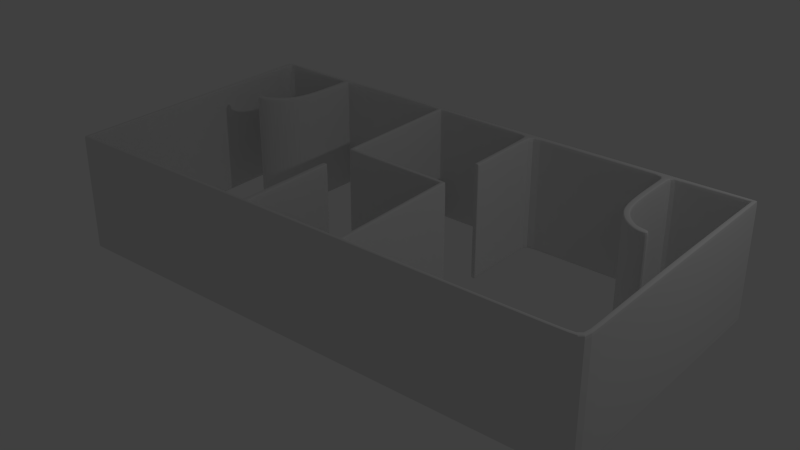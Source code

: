 # Source: levels.blend  (saved by Blender 2.71.0; exported with 4.5.12 LTS)
import bpy
from mathutils import Matrix  # noqa: F401  (used for matrix-valued properties, if any)

bpy.ops.wm.read_factory_settings(use_empty=True)
scene = bpy.context.scene
scene.name = 'World'

# ---- collections
col_collection_1_004 = bpy.data.collections.new('Collection 1.004'); scene.collection.children.link(col_collection_1_004)

# ---- materials (node trees are filled in below, after node groups)
mat_material = bpy.data.materials.new('Material')
mat_material.alpha_threshold = 0.0
mat_material.use_transparent_shadow = False
mat_material.roughness = 0.5
mat_material.line_color = (0.0, 0.0, 0.0, 1.0)

# ---- material node trees

# ---- world
world_world = bpy.data.worlds.new('World'); scene.world = world_world
world_world.color = (0.05088, 0.05088, 0.05088)
world_world.use_sun_shadow = False
world_world.sun_shadow_jitter_overblur = 0.0
world_world.cycles.sampling_method = 'MANUAL'
world_world.cycles.sample_map_resolution = 256

# ---- lights
light_lamp_001 = bpy.data.lights.new('Lamp.001', 'POINT')
light_lamp_001.transmission_factor = 0.0
light_lamp_001.cutoff_distance = 30.0
light_lamp_001.energy = 100.0
light_lamp_001.shadow_buffer_clip_start = 1.001
light_lamp_001.shadow_soft_size = 0.1
light_lamp_001.shadow_maximum_resolution = 0.006
light_lamp_001.use_absolute_resolution = True
light_lamp_001.cycles.use_multiple_importance_sampling = False

# ---- meshes
me_cube_004 = bpy.data.meshes.new('Cube.004')
me_cube_004.from_pydata([(0.5557, 0.8875, -1.0), (0.5557, -3.774, -1.0), (-3.239, -3.774, -1.0), (-3.294, 0.8875, -1.0), (0.5557, 0.8875, 1.0), (0.5557, -3.774, 1.0), (-3.239, -3.774, 1.0), (-3.294, 0.8875, 1.0), (0.5557, -1.443, -1.0), (-3.282, -1.504, -1.0), (0.5557, -1.443, 1.0), (-3.282, -1.504, 1.0), (-5.134, 0.8875, -1.0), (-5.134, 0.8875, 1.0), (-5.134, -1.443, -1.0), (-5.134, -1.443, 1.0), (-0.752, 0.8875, -1.0), (-0.7519, -3.774, -1.0), (-0.752, 0.8875, 1.0), (-0.7519, -3.774, 1.0), (0.485, 0.8168, -1.0), (0.485, -3.703, -1.0), (-3.169, -3.702, -1.0), (-3.294, 0.7875, -1.0), (0.485, 0.8168, 1.0), (0.485, -3.703, 1.0), (-3.169, -3.702, 1.0), (-3.294, 0.7875, 1.0), (0.4557, -1.443, -1.0), (-3.209, -1.436, -1.0), (0.4557, -1.443, 1.0), (-3.209, -1.436, 1.0), (-5.063, 0.8168, -1.0), (-5.063, 0.8168, 1.0), (-5.063, -1.372, -1.0), (-5.063, -1.372, 1.0), (-0.752, 0.7875, -1.0), (-0.7519, -3.71, -1.0), (-0.752, 0.7875, 1.0), (-0.7519, -3.71, 1.0), (-3.21, 0.7875, -1.0), (-3.21, 0.8875, -1.0), (-3.21, 0.7875, 1.0), (-3.21, 0.8875, 1.0), (-3.294, -0.6321, -1.0), (-3.294, -0.6321, 1.0), (-3.21, -0.6321, -1.0), (-3.21, -0.6321, 1.0), (-0.8662, 0.7875, -1.0), (-0.8662, 0.8875, -1.0), (-0.8662, 0.7875, 1.0), (-0.8662, 0.8875, 1.0), (-0.7551, -0.3002, -1.0), (-0.7551, -0.3002, 1.0), (-0.863, -0.3378, -1.0), (-0.863, -0.3378, 1.0), (-0.6545, -0.6016, -1.0), (-0.6545, -0.6016, 1.0), (-0.7414, -0.6757, -1.0), (-0.7414, -0.6757, 1.0), (-0.4953, -0.7927, -1.0), (-0.4953, -0.7927, 1.0), (-0.5541, -0.8906, -1.0), (-0.5541, -0.8906, 1.0), (-0.3352, -0.8979, -1.0), (-0.3352, -0.8979, 1.0), (-0.3365, -1.012, -1.0), (-0.3365, -1.012, 1.0), (-0.1565, -0.8998, -1.0), (-0.1565, -0.8998, 1.0), (-0.1578, -1.014, -1.0), (-0.1578, -1.014, 1.0), (-3.24, -3.706, -1.0), (-3.24, -3.706, 1.0), (-3.17, -3.635, -1.0), (-3.17, -3.635, 1.0), (-8.741, -3.774, -1.0), (-8.741, -3.774, 1.0), (-8.741, -3.706, -1.0), (-8.741, -3.706, 1.0), (-5.134, 0.8117, -1.0), (-5.134, 0.8117, 1.0), (-5.063, 0.7456, -1.0), (-5.063, 0.7456, 1.0), (-4.987, -3.706, 1.0), (-4.987, -3.706, -1.0), (-4.986, -3.774, 1.0), (-4.986, -3.774, -1.0), (-5.092, -3.706, -1.0), (-5.091, -3.774, -1.0), (-5.092, -3.706, 1.0), (-5.091, -3.774, 1.0), (-4.987, -2.061, 1.0), (-4.987, -2.061, -1.0), (-5.092, -2.061, -1.0), (-5.092, -2.061, 1.0), (-8.665, -3.706, -1.0), (-8.664, -3.774, -1.0), (-8.665, -3.706, 1.0), (-8.664, -3.774, 1.0), (-8.742, 0.9096, -1.0), (-8.742, 0.9096, 1.0), (-8.665, 0.9096, -1.0), (-8.665, 0.9096, 1.0), (-8.665, 0.8238, 1.0), (-8.665, 0.8238, -1.0), (-8.742, 0.8238, 1.0), (-8.742, 0.8238, -1.0), (-7.302, 0.9022, 1.0), (-7.302, 0.9022, -1.0), (-7.302, 0.8198, 1.0), (-7.302, 0.8198, -1.0), (-7.184, 0.9013, -1.0), (-7.184, 0.8193, -1.0), (-7.184, 0.9013, 1.0), (-7.184, 0.8193, 1.0), (-7.313, -0.05418, 1.0), (-7.313, -0.05418, -1.0), (-7.207, -0.09586, 1.0), (-7.207, -0.09586, -1.0), (-7.426, -0.3513, 1.0), (-7.426, -0.3513, -1.0), (-7.342, -0.4289, 1.0), (-7.342, -0.4289, -1.0), (-7.592, -0.5361, 1.0), (-7.592, -0.5361, -1.0), (-7.537, -0.6363, 1.0), (-7.537, -0.6363, -1.0), (-7.756, -0.635, 1.0), (-7.756, -0.635, -1.0), (-7.759, -0.7492, 1.0), (-7.759, -0.7492, -1.0), (-7.935, -0.6301, 1.0), (-7.935, -0.6301, -1.0), (-7.938, -0.7443, 1.0), (-7.938, -0.7443, -1.0), (-5.058, -1.446, 1.0), (-5.058, -1.446, -1.0), (-4.987, -1.375, 1.0), (-4.987, -1.375, -1.0), (-5.134, -1.332, -1.0), (-5.134, -1.332, 1.0), (-5.063, -1.268, -1.0), (-5.063, -1.268, 1.0), (-3.336, -1.502, 1.0), (-3.263, -1.434, 1.0), (-3.336, -1.502, -1.0), (-3.263, -1.434, -1.0), (-3.281, -1.55, -1.0), (-3.281, -1.55, 1.0), (-3.208, -1.482, -1.0), (-3.208, -1.482, 1.0), (-3.241, -3.644, -1.0), (-3.241, -3.644, 1.0), (-3.171, -3.573, -1.0), (-3.171, -3.573, 1.0), (-5.092, -3.67, -1.0), (-5.092, -3.67, 1.0), (-4.987, -3.67, 1.0), (-4.987, -3.67, -1.0), (-5.092, -2.093, 1.0), (-4.987, -2.093, 1.0), (-5.092, -2.093, -1.0), (-4.987, -2.093, -1.0), (-0.8662, 0.7762, 1.0), (-0.8662, 0.7762, -1.0), (-0.752, 0.7766, -1.0), (-0.752, 0.7766, 1.0), (0.5453, 0.8875, -1.0), (0.5453, 0.8875, 1.0), (0.4751, 0.8166, -1.0), (0.4751, 0.8166, 1.0), (0.5557, 0.8717, -1.0), (0.5557, 0.8717, 1.0), (0.4848, 0.8015, -1.0), (0.4848, 0.8015, 1.0), (-3.194, 0.7875, -1.0), (-3.194, 0.8875, -1.0), (-3.194, 0.7875, 1.0), (-3.194, 0.8875, 1.0), (-3.304, 0.8875, 1.0), (-3.304, 0.8875, -1.0), (-3.303, 0.7877, 1.0), (-3.303, 0.7877, -1.0), (-3.21, -0.614, -1.0), (-3.21, -0.614, 1.0), (-3.294, -0.614, 1.0), (-3.294, -0.614, -1.0), (0.485, 0.8168, 0.9711), (0.485, -3.703, 0.9711), (-3.169, -3.702, 0.9711), (-3.294, 0.7875, 0.9711), (0.4557, -1.443, 0.9711), (-5.063, 0.8168, 0.9711), (-3.209, -1.436, 0.9711), (-5.063, -1.372, 0.9711), (-0.7519, -3.71, 0.9711), (-0.752, 0.7875, 0.9711), (-3.21, 0.7875, 0.9711), (-3.294, -0.6321, 0.9711), (-3.21, -0.6321, 0.9711), (-0.8662, 0.7875, 0.9711), (-0.7551, -0.3002, 0.9711), (-0.863, -0.3378, 0.9711), (-0.6545, -0.6016, 0.9711), (-0.7414, -0.6757, 0.9711), (-0.4953, -0.7927, 0.9711), (-0.5541, -0.8906, 0.9711), (-0.3352, -0.8979, 0.9711), (-0.3365, -1.012, 0.9711), (-0.1565, -0.8998, 0.9711), (-0.1578, -1.014, 0.9711), (-3.17, -3.635, 0.9711), (-5.063, 0.7456, 0.9711), (-4.987, -1.375, 0.9711), (-5.063, -1.268, 0.9711), (-3.263, -1.434, 0.9711), (-3.208, -1.482, 0.9711), (-3.171, -3.573, 0.9711), (-0.8662, 0.7762, 0.9711), (-0.752, 0.7766, 0.9711), (0.4751, 0.8166, 0.9711), (0.4848, 0.8015, 0.9711), (-3.194, 0.7875, 0.9711), (-3.303, 0.7877, 0.9711), (-3.21, -0.614, 0.9711), (-3.294, -0.614, 0.9711), (-5.306, 0.8887, -1.0), (-5.306, 0.8124, -1.0), (-5.306, 0.8887, 1.0), (-5.306, 0.8124, 1.0), (-5.15, 0.8876, -1.0), (-5.15, 0.8118, 1.0), (-5.15, 0.8876, 1.0), (-5.15, 0.8118, -1.0), (-5.104, 0.8875, 1.0), (-5.104, 0.8875, -1.0), (-5.034, 0.8163, 1.0), (-5.034, 0.8163, -1.0), (-5.034, 0.8163, 0.9711), (-5.134, 0.7772, -1.0), (-5.134, 0.7772, 1.0), (-5.063, 0.7132, -1.0), (-5.063, 0.7132, 1.0), (-5.063, 0.7132, 0.9711), (0.5557, 0.8875, -0.9671), (0.5557, -3.774, -0.9671), (-3.239, -3.774, -0.9671), (-3.294, 0.8875, -0.9671), (0.5557, -1.443, -0.9671), (-5.134, 0.8875, -0.9671), (-0.7519, -3.774, -0.9671), (-0.752, 0.8875, -0.9671), (-3.21, 0.8875, -0.9671), (-0.8662, 0.8875, -0.9671), (-8.741, -3.774, -0.9671), (-8.741, -3.706, -0.9671), (-4.986, -3.774, -0.9671), (-5.091, -3.774, -0.9671), (-8.664, -3.774, -0.9671), (-8.742, 0.9096, -0.9671), (-8.665, 0.9096, -0.9671), (-8.742, 0.8238, -0.9671), (-7.302, 0.9022, -0.9671), (-7.184, 0.9013, -0.9671), (0.5453, 0.8875, -0.9671), (0.5557, 0.8717, -0.9671), (-3.194, 0.8875, -0.9671), (-3.304, 0.8875, -0.9671), (-5.306, 0.8887, -0.9671), (-5.15, 0.8876, -0.9671), (-5.104, 0.8875, -0.9671), (0.5557, 0.8875, 0.96), (0.5557, -3.774, 0.96), (-3.239, -3.774, 0.96), (-3.294, 0.8875, 0.96), (-5.134, 0.8875, 0.96), (-0.752, 0.8875, 0.96), (-3.21, 0.8875, 0.96), (-0.8662, 0.8875, 0.96), (-8.741, -3.774, 0.96), (-8.741, -3.706, 0.96), (-8.742, 0.9096, 0.96), (-8.665, 0.9096, 0.96), (0.5453, 0.8875, 0.96), (-3.194, 0.8875, 0.96), (-3.304, 0.8875, 0.96), (-5.15, 0.8876, 0.96), (-5.104, 0.8875, 0.96), (0.5557, -1.443, 0.96), (-0.7519, -3.774, 0.96), (-4.986, -3.774, 0.96), (-5.091, -3.774, 0.96), (-8.664, -3.774, 0.96), (-8.742, 0.8238, 0.96), (-7.302, 0.9022, 0.96), (-7.184, 0.9013, 0.96), (0.5557, 0.8717, 0.96), (-5.306, 0.8887, 0.96), (-3.282, -1.504, -0.9508), (-5.134, -1.443, -0.9508), (-3.24, -3.706, -0.9508), (-5.134, 0.8117, -0.9508), (-4.987, -3.706, -0.9508), (-5.092, -3.706, -0.9508), (-4.987, -2.061, -0.9508), (-5.092, -2.061, -0.9508), (-8.665, -3.706, -0.9508), (-8.665, 0.8238, -0.9508), (-5.058, -1.446, -0.9508), (-5.134, -1.332, -0.9508), (-3.336, -1.502, -0.9508), (-3.281, -1.55, -0.9508), (-3.241, -3.644, -0.9508), (-5.092, -3.67, -0.9508), (-4.987, -3.67, -0.9508), (-5.092, -2.093, -0.9508), (-4.987, -2.093, -0.9508), (-5.306, 0.8124, -0.9508), (-5.15, 0.8118, -0.9508), (-5.134, 0.7772, -0.9508), (-3.24, -3.706, 0.9662), (-4.987, -3.706, 0.9662), (-5.092, -3.706, 0.9662), (-4.987, -2.061, 0.9662), (-5.092, -2.061, 0.9662), (-8.665, -3.706, 0.9662), (-8.665, 0.8238, 0.9662), (-5.058, -1.446, 0.9662), (-3.336, -1.502, 0.9662), (-3.281, -1.55, 0.9662), (-3.241, -3.644, 0.9662), (-4.987, -3.67, 0.9662), (-4.987, -2.093, 0.9662), (-5.306, 0.8124, 0.9662), (-3.282, -1.504, 0.9662), (-5.134, -1.443, 0.9662), (-5.134, 0.8117, 0.9662), (-5.134, -1.332, 0.9662), (-5.092, -3.67, 0.9662), (-5.092, -2.093, 0.9662), (-5.15, 0.8118, 0.9662), (-5.134, 0.7772, 0.9662), (-8.633, -3.706, -1.0), (-8.632, -3.774, -1.0), (-8.633, -3.706, 1.0), (-8.633, -3.774, 1.0), (-8.632, -3.774, -0.9671), (-8.633, -3.774, 0.96), (-8.633, -3.706, -0.9508), (-8.633, -3.706, 0.9662), (-8.665, -3.693, 1.0), (-8.741, -3.693, 1.0), (-8.665, -3.693, -1.0), (-8.741, -3.693, -1.0), (-8.741, -3.693, -0.9671), (-8.741, -3.693, 0.96), (-8.665, -3.693, -0.9508), (-8.665, -3.693, 0.9662), (-8.646, 0.9095, 1.0), (-8.646, 0.8238, 1.0), (-8.646, 0.9095, -1.0), (-8.646, 0.8238, -1.0), (-8.646, 0.9095, -0.9671), (-8.646, 0.9095, 0.96), (-7.32, 0.9023, -0.9671), (-7.32, 0.9023, 0.96), (-7.32, 0.9023, 1.0), (-7.32, 0.8198, 1.0), (-7.32, 0.9023, -1.0), (-7.32, 0.8198, -1.0), (-7.168, 0.9012, -1.0), (-7.168, 0.8192, -1.0), (-7.168, 0.9012, 1.0), (-7.168, 0.8192, 1.0), (-7.168, 0.9012, -0.9671), (-7.168, 0.9012, 0.96), (0.5557, 0.8875, -0.8944), (0.5557, -3.774, -0.8944), (-3.239, -3.774, -0.8944), (-3.294, 0.8875, -0.8944), (-5.134, 0.8875, -0.8944), (-0.752, 0.8875, -0.8944), (-3.21, 0.8875, -0.8944), (-0.8662, 0.8875, -0.8944), (-8.741, -3.774, -0.8944), (-8.741, -3.706, -0.8944), (-8.742, 0.9096, -0.8944), (-8.665, 0.9096, -0.8944), (0.5453, 0.8875, -0.8944), (-3.194, 0.8875, -0.8944), (-3.304, 0.8875, -0.8944), (-5.15, 0.8876, -0.8944), (-5.104, 0.8875, -0.8944), (0.5557, -1.443, -0.8944), (-0.7519, -3.774, -0.8944), (-4.986, -3.774, -0.8944), (-5.091, -3.774, -0.8944), (-8.664, -3.774, -0.8944), (-8.742, 0.8238, -0.8944), (-7.302, 0.9022, -0.8944), (-7.184, 0.9013, -0.8944), (0.5557, 0.8717, -0.8944), (-5.306, 0.8887, -0.8944), (-8.632, -3.774, -0.8944), (-8.741, -3.693, -0.8944), (-8.646, 0.9095, -0.8944), (-7.32, 0.9023, -0.8944), (-7.168, 0.9012, -0.8944), (-7.302, 0.7969, 1.0), (-7.302, 0.7969, -1.0), (-7.185, 0.7953, 1.0), (-7.185, 0.7953, -1.0), (-7.302, 0.8198, 0.9553), (-7.184, 0.8193, 0.9553), (-7.313, -0.05418, 0.9553), (-7.207, -0.09586, 0.9553), (-7.426, -0.3513, 0.9553), (-7.342, -0.4289, 0.9553), (-7.592, -0.5361, 0.9553), (-7.537, -0.6363, 0.9553), (-7.756, -0.635, 0.9553), (-7.759, -0.7492, 0.9553), (-7.935, -0.6301, 0.9553), (-7.938, -0.7443, 0.9553), (-8.646, 0.8238, 0.9553), (-7.32, 0.8198, 0.9553), (-7.168, 0.8192, 0.9553), (-7.185, 0.7953, 0.9553), (-7.302, 0.7969, 0.9553), (-7.313, -0.05418, -0.9644), (-7.207, -0.09586, -0.9644), (-7.426, -0.3513, -0.9644), (-7.342, -0.4289, -0.9644), (-7.592, -0.5361, -0.9644), (-7.537, -0.6363, -0.9644), (-7.756, -0.635, -0.9644), (-7.759, -0.7492, -0.9644), (-7.935, -0.6301, -0.9644), (-7.938, -0.7443, -0.9644), (-7.185, 0.7953, -0.9644), (-7.302, 0.8198, -0.9644), (-7.184, 0.8193, -0.9644), (-8.646, 0.8238, -0.9644), (-7.32, 0.8198, -0.9644), (-7.168, 0.8192, -0.9644), (-7.302, 0.7969, -0.9644), (0.5557, -3.732, -1.0), (0.5557, -3.732, 1.0), (0.4845, -3.663, -1.0), (0.4845, -3.663, 1.0), (0.4845, -3.663, 0.9711), (0.5557, -3.732, -0.9671), (0.5557, -3.732, 0.96), (0.5557, -3.732, -0.8944), (-3.267, -3.706, 1.0), (-3.266, -3.774, 1.0), (-3.267, -3.706, -1.0), (-3.266, -3.774, -1.0), (-3.266, -3.774, -0.9671), (-3.266, -3.774, 0.96), (-3.267, -3.706, -0.9508), (-3.267, -3.706, 0.9662), (-3.266, -3.774, -0.8944), (-3.188, -3.774, -1.0), (-3.188, -3.774, 1.0), (-3.119, -3.703, -1.0), (-3.119, -3.703, 1.0), (-3.119, -3.703, 0.9711), (-3.188, -3.774, -0.9671), (-3.188, -3.774, 0.96), (-3.188, -3.774, -0.8944), (-4.928, -3.774, -0.9671), (-4.928, -3.774, 0.96), (-4.929, -3.706, -0.9508), (-4.929, -3.706, 0.9662), (-4.928, -3.774, -0.8944), (-4.929, -3.706, 1.0), (-4.928, -3.774, 1.0), (-4.929, -3.706, -1.0), (-4.928, -3.774, -1.0), (-5.17, -3.706, -1.0), (-5.169, -3.774, -1.0), (-5.17, -3.706, 1.0), (-5.169, -3.774, 1.0), (-5.169, -3.774, -0.9671), (-5.169, -3.774, 0.96), (-5.17, -3.706, -0.9508), (-5.17, -3.706, 0.9662), (-5.169, -3.774, -0.8944), (0.4557, -1.443, -0.9481), (-3.209, -1.436, -0.9481), (-5.063, -1.372, -0.9481), (-0.7519, -3.71, -0.9481), (-3.17, -3.635, -0.9481), (-5.063, 0.7456, -0.9481), (-4.987, -1.375, -0.9481), (-5.063, -1.268, -0.9481), (-3.263, -1.434, -0.9481), (-3.208, -1.482, -0.9481), (-3.171, -3.573, -0.9481), (-0.752, 0.7766, -0.9481), (0.4848, 0.8015, -0.9481), (-3.21, -0.614, -0.9481), (0.485, 0.8168, -0.9481), (0.485, -3.703, -0.9481), (-3.169, -3.702, -0.9481), (-3.294, 0.7875, -0.9481), (-5.063, 0.8168, -0.9481), (-0.752, 0.7875, -0.9481), (-3.21, 0.7875, -0.9481), (-3.294, -0.6321, -0.9481), (-3.21, -0.6321, -0.9481), (-0.8662, 0.7875, -0.9481), (-0.7551, -0.3002, -0.9481), (-0.863, -0.3378, -0.9481), (-0.6545, -0.6016, -0.9481), (-0.7414, -0.6757, -0.9481), (-0.4953, -0.7927, -0.9481), (-0.5541, -0.8906, -0.9481), (-0.3352, -0.8979, -0.9481), (-0.3365, -1.012, -0.9481), (-0.1565, -0.8998, -0.9481), (-0.1578, -1.014, -0.9481), (-0.8662, 0.7762, -0.9481), (0.4751, 0.8166, -0.9481), (-3.194, 0.7875, -0.9481), (-3.303, 0.7877, -0.9481), (-3.294, -0.614, -0.9481), (-5.034, 0.8163, -0.9481), (-5.063, 0.7132, -0.9481), (0.4845, -3.663, -0.9481), (-3.119, -3.703, -0.9481)], [], [(453, 448, 5, 273), (470, 465, 6, 274), (253, 41, 3, 248), (297, 173, 10, 289), (233, 229, 230, 232), (271, 236, 12, 250), (273, 5, 19, 290), (265, 168, 16, 252), (137, 14, 34, 139), (451, 450, 30, 192), (468, 467, 39, 196), (524, 165, 54, 515), (222, 175, 24, 188), (215, 143, 35, 195), (527, 183, 23, 507), (196, 39, 25, 189), (525, 170, 20, 504), (329, 335, 11, 144), (494, 506, 22, 74), (447, 1, 21, 449), (49, 16, 36, 48), (464, 2, 22, 466), (448, 10, 30, 450), (43, 7, 27, 42), (465, 19, 39, 467), (172, 8, 28, 174), (148, 9, 29, 150), (173, 4, 24, 175), (73, 6, 26, 75), (80, 12, 32, 82), (141, 15, 35, 143), (498, 491, 29, 147), (267, 177, 41, 253), (235, 13, 33, 237), (181, 3, 23, 183), (168, 0, 20, 170), (1, 17, 37, 21), (169, 18, 38, 171), (19, 5, 25, 39), (3, 41, 40, 23), (179, 43, 42, 178), (511, 44, 46, 512), (225, 185, 47, 200), (144, 11, 31, 145), (185, 186, 45, 47), (528, 187, 44, 511), (187, 184, 46, 44), (526, 176, 48, 513), (177, 49, 48, 176), (252, 16, 49, 254), (18, 51, 50, 38), (515, 54, 58, 517), (220, 167, 53, 202), (167, 164, 55, 53), (165, 166, 52, 54), (517, 58, 62, 519), (202, 53, 57, 204), (53, 55, 59, 57), (54, 52, 56, 58), (519, 62, 66, 521), (204, 57, 61, 206), (57, 59, 63, 61), (58, 56, 60, 62), (521, 66, 70, 523), (206, 61, 65, 208), (61, 63, 67, 65), (62, 60, 64, 66), (523, 70, 68, 522), (208, 65, 69, 210), (65, 67, 71, 69), (66, 64, 68, 70), (331, 321, 73, 153), (500, 494, 74, 154), (2, 72, 74, 22), (153, 73, 75, 155), (281, 280, 77, 79), (99, 98, 79, 77), (96, 97, 76, 78), (293, 99, 77, 280), (342, 241, 81, 337), (193, 33, 83, 213), (240, 80, 82, 242), (13, 81, 83, 33), (474, 479, 85, 303), (478, 477, 84, 86), (479, 480, 87, 85), (473, 478, 86, 291), (340, 160, 95, 325), (86, 84, 90, 91), (85, 87, 89, 88), (291, 86, 91, 292), (305, 93, 94, 306), (160, 161, 92, 95), (163, 162, 94, 93), (317, 163, 93, 305), (349, 343, 96, 307), (346, 345, 98, 99), (343, 344, 97, 96), (348, 346, 99, 293), (261, 102, 100, 260), (106, 104, 103, 101), (105, 107, 100, 102), (294, 106, 101, 282), (357, 353, 105, 308), (352, 351, 104, 106), (353, 354, 107, 105), (356, 352, 106, 294), (319, 318, 228, 234), (13, 233, 232, 81), (367, 368, 110, 108), (366, 367, 108, 295), (370, 369, 109, 111), (444, 370, 111, 441), (108, 110, 115, 114), (295, 108, 114, 296), (111, 109, 112, 113), (428, 411, 118, 416), (416, 118, 122, 418), (418, 122, 126, 420), (430, 117, 121, 432), (117, 119, 123, 121), (118, 116, 120, 122), (420, 126, 130, 422), (432, 121, 125, 434), (121, 123, 127, 125), (122, 120, 124, 126), (422, 130, 134, 424), (434, 125, 129, 436), (125, 127, 131, 129), (126, 124, 128, 130), (424, 134, 132, 423), (436, 129, 133, 438), (129, 131, 135, 133), (130, 128, 132, 134), (409, 116, 118, 411), (410, 412, 119, 117), (146, 137, 139, 147), (336, 328, 136, 15), (492, 496, 139, 34), (15, 136, 138, 35), (244, 243, 143, 215), (241, 141, 143, 243), (336, 15, 141, 338), (14, 140, 142, 34), (328, 329, 144, 136), (496, 498, 147, 139), (136, 144, 145, 138), (9, 146, 147, 29), (152, 148, 150, 154), (335, 330, 149, 11), (491, 499, 150, 29), (11, 149, 151, 31), (330, 331, 153, 149), (499, 500, 154, 150), (149, 153, 155, 151), (72, 152, 154, 74), (323, 90, 157, 339), (90, 84, 158, 157), (85, 88, 156, 159), (303, 85, 159, 315), (339, 157, 160, 340), (157, 158, 161, 160), (159, 156, 162, 163), (315, 159, 163, 317), (513, 48, 165, 524), (197, 38, 167, 220), (38, 50, 164, 167), (48, 36, 166, 165), (245, 0, 168, 265), (509, 36, 170, 525), (16, 168, 170, 36), (4, 169, 171, 24), (272, 4, 173, 297), (192, 30, 175, 222), (0, 172, 174, 20), (10, 173, 175, 30), (254, 49, 177, 267), (51, 179, 178, 50), (510, 40, 176, 526), (41, 177, 176, 40), (248, 3, 181, 268), (529, 238, 183, 527), (7, 180, 182, 27), (236, 181, 183, 238), (198, 42, 185, 225), (42, 27, 186, 185), (507, 23, 187, 528), (23, 40, 184, 187), (531, 451, 192, 490), (532, 468, 196, 493), (164, 219, 203, 55), (502, 222, 188, 504), (497, 215, 195, 492), (182, 224, 191, 27), (493, 196, 189, 505), (171, 221, 188, 24), (75, 26, 190, 212), (145, 31, 194, 216), (45, 199, 200, 47), (503, 225, 200, 512), (186, 226, 199, 45), (178, 223, 201, 50), (55, 203, 205, 59), (501, 220, 202, 514), (59, 205, 207, 63), (514, 202, 204, 516), (63, 207, 209, 67), (516, 204, 206, 518), (67, 209, 211, 71), (518, 206, 208, 520), (71, 211, 210, 69), (520, 208, 210, 522), (155, 75, 212, 218), (508, 193, 213, 495), (35, 138, 214, 195), (530, 244, 215, 497), (138, 145, 216, 214), (31, 151, 217, 194), (151, 155, 218, 217), (50, 201, 219, 164), (509, 197, 220, 501), (38, 197, 221, 171), (490, 192, 222, 502), (42, 198, 223, 178), (237, 239, 224, 182), (510, 198, 225, 503), (27, 191, 226, 186), (373, 374, 230, 229), (376, 373, 229, 298), (372, 371, 227, 228), (374, 427, 445, 372, 228, 318, 334, 230), (287, 298, 229, 233), (234, 228, 227, 231), (302, 319, 234, 80), (276, 287, 233, 13), (80, 234, 231, 12), (268, 181, 236, 271), (180, 235, 237, 182), (508, 32, 238, 529), (12, 236, 238, 32), (33, 193, 239, 237), (338, 141, 241, 342), (140, 240, 242, 142), (213, 83, 243, 244), (81, 241, 243, 83), (495, 213, 244, 530), (447, 452, 246, 1), (464, 469, 247, 2), (383, 253, 248, 380), (172, 266, 249, 8), (393, 271, 250, 381), (1, 246, 251, 17), (389, 265, 252, 382), (390, 267, 253, 383), (382, 252, 254, 384), (78, 76, 255, 256), (97, 259, 255, 76), (480, 472, 257, 87), (87, 257, 258, 89), (344, 347, 259, 97), (388, 261, 260, 387), (107, 262, 260, 100), (354, 355, 262, 107), (369, 365, 263, 109), (109, 263, 264, 112), (377, 245, 265, 389), (0, 245, 266, 172), (384, 254, 267, 390), (380, 248, 268, 391), (371, 375, 269, 227), (231, 227, 269, 270), (12, 231, 270, 250), (391, 268, 271, 393), (454, 453, 273, 378), (471, 470, 274, 379), (402, 297, 289, 394), (378, 273, 290, 395), (386, 385, 280, 281), (398, 293, 280, 385), (476, 473, 291, 396), (396, 291, 292, 397), (404, 348, 293, 398), (399, 294, 282, 387), (405, 356, 294, 399), (407, 366, 295, 400), (400, 295, 296, 401), (377, 272, 297, 402), (408, 376, 298, 403), (392, 403, 298, 287), (381, 392, 287, 276), (43, 278, 275, 7), (235, 288, 276, 13), (169, 284, 277, 18), (179, 285, 278, 43), (18, 277, 279, 51), (103, 283, 282, 101), (4, 272, 284, 169), (51, 279, 285, 179), (7, 275, 286, 180), (180, 286, 288, 235), (146, 9, 299, 311), (152, 72, 301, 313), (240, 320, 302, 80), (475, 474, 303, 322), (162, 316, 306, 94), (324, 305, 306, 325), (333, 317, 305, 324), (350, 349, 307, 326), (358, 357, 308, 327), (341, 334, 318, 319), (14, 137, 309, 300), (14, 300, 310, 140), (137, 146, 311, 309), (9, 148, 312, 299), (148, 152, 313, 312), (88, 304, 314, 156), (322, 303, 315, 332), (156, 314, 316, 162), (332, 315, 317, 333), (337, 341, 319, 302), (140, 310, 320, 240), (311, 299, 335, 329), (313, 301, 321, 331), (320, 342, 337, 302), (316, 340, 325, 306), (300, 309, 328, 336), (300, 336, 338, 310), (309, 311, 329, 328), (299, 312, 330, 335), (312, 313, 331, 330), (304, 323, 339, 314), (314, 339, 340, 316), (310, 338, 342, 320), (477, 475, 322, 84), (92, 324, 325, 95), (161, 333, 324, 92), (345, 350, 326, 98), (351, 358, 327, 104), (232, 230, 334, 341), (84, 322, 332, 158), (158, 332, 333, 161), (81, 232, 341, 337), (487, 481, 343, 349), (484, 483, 345, 346), (481, 482, 344, 343), (486, 484, 346, 348), (482, 485, 347, 344), (489, 486, 348, 404), (488, 487, 349, 350), (483, 488, 350, 345), (307, 96, 353, 357), (79, 98, 351, 352), (96, 78, 354, 353), (281, 79, 352, 356), (78, 256, 355, 354), (386, 281, 356, 405), (326, 307, 357, 358), (98, 326, 358, 351), (103, 104, 360, 359), (283, 103, 359, 364), (105, 102, 361, 362), (104, 327, 308, 105, 362, 443, 425, 360), (102, 261, 363, 361), (388, 283, 364, 406), (359, 360, 368, 367), (364, 359, 367, 366), (362, 361, 369, 370), (443, 362, 370, 444), (361, 363, 365, 369), (406, 364, 366, 407), (114, 115, 374, 373), (296, 114, 373, 376), (113, 112, 371, 372), (442, 113, 372, 445), (112, 264, 375, 371), (401, 296, 376, 408), (278, 383, 380, 275), (288, 393, 381, 276), (284, 389, 382, 277), (285, 390, 383, 278), (277, 382, 384, 279), (283, 388, 387, 282), (272, 377, 389, 284), (279, 384, 390, 285), (275, 380, 391, 286), (286, 391, 393, 288), (452, 454, 378, 246), (469, 471, 379, 247), (266, 402, 394, 249), (246, 378, 395, 251), (256, 255, 385, 386), (259, 398, 385, 255), (472, 476, 396, 257), (257, 396, 397, 258), (347, 404, 398, 259), (262, 399, 387, 260), (355, 405, 399, 262), (365, 407, 400, 263), (263, 400, 401, 264), (245, 377, 402, 266), (375, 408, 403, 269), (270, 269, 403, 392), (250, 270, 392, 381), (485, 489, 404, 347), (256, 386, 405, 355), (261, 388, 406, 363), (363, 406, 407, 365), (264, 401, 408, 375), (429, 415, 116, 409), (414, 115, 411, 428), (110, 409, 411, 115), (111, 113, 412, 410), (413, 429, 409, 110), (368, 426, 413, 110), (440, 428, 416, 431), (431, 416, 418, 433), (433, 418, 420, 435), (116, 415, 417, 120), (435, 420, 422, 437), (120, 417, 419, 124), (437, 422, 424, 439), (124, 419, 421, 128), (439, 424, 423, 438), (128, 421, 423, 132), (360, 425, 426, 368), (115, 414, 427, 374), (446, 430, 415, 429), (442, 414, 428, 440), (441, 446, 429, 413), (426, 444, 441, 413), (415, 430, 432, 417), (417, 432, 434, 419), (419, 434, 436, 421), (421, 436, 438, 423), (425, 443, 444, 426), (414, 442, 445, 427), (412, 440, 431, 119), (119, 431, 433, 123), (123, 433, 435, 127), (127, 435, 437, 131), (131, 437, 439, 135), (135, 439, 438, 133), (410, 117, 430, 446), (113, 442, 440, 412), (111, 410, 446, 441), (289, 10, 448, 453), (189, 25, 450, 451), (8, 447, 449, 28), (5, 448, 450, 25), (505, 189, 451, 531), (8, 249, 452, 447), (394, 289, 453, 454), (249, 394, 454, 452), (301, 72, 457, 461), (6, 73, 455, 456), (72, 2, 458, 457), (274, 6, 456, 460), (2, 247, 459, 458), (379, 274, 460, 463), (321, 301, 461, 462), (73, 321, 462, 455), (247, 379, 463, 459), (290, 19, 465, 470), (190, 26, 467, 468), (17, 464, 466, 37), (6, 465, 467, 26), (506, 190, 468, 532), (17, 251, 469, 464), (395, 290, 470, 471), (251, 395, 471, 469), (461, 457, 479, 474), (456, 455, 477, 478), (457, 458, 480, 479), (460, 456, 478, 473), (458, 459, 472, 480), (463, 460, 473, 476), (462, 461, 474, 475), (455, 462, 475, 477), (459, 463, 476, 472), (304, 88, 481, 487), (91, 90, 483, 484), (88, 89, 482, 481), (292, 91, 484, 486), (89, 258, 485, 482), (397, 292, 486, 489), (323, 304, 487, 488), (90, 323, 488, 483), (258, 397, 489, 485), (219, 524, 515, 203), (224, 527, 507, 191), (221, 525, 504, 188), (212, 190, 506, 494), (216, 194, 491, 498), (199, 511, 512, 200), (226, 528, 511, 199), (223, 526, 513, 201), (203, 515, 517, 205), (205, 517, 519, 207), (207, 519, 521, 209), (209, 521, 523, 211), (211, 523, 522, 210), (218, 212, 494, 500), (195, 214, 496, 492), (214, 216, 498, 496), (194, 217, 499, 491), (217, 218, 500, 499), (201, 513, 524, 219), (197, 509, 525, 221), (198, 510, 526, 223), (239, 529, 527, 224), (191, 507, 528, 226), (449, 531, 490, 28), (466, 532, 493, 37), (174, 502, 504, 20), (142, 497, 492, 34), (37, 493, 505, 21), (184, 503, 512, 46), (166, 501, 514, 52), (52, 514, 516, 56), (56, 516, 518, 60), (60, 518, 520, 64), (64, 520, 522, 68), (32, 508, 495, 82), (242, 530, 497, 142), (36, 509, 501, 166), (28, 490, 502, 174), (40, 510, 503, 184), (193, 508, 529, 239), (82, 495, 530, 242), (21, 505, 531, 449), (22, 506, 532, 466)])
me_cube_004.materials.append(mat_material)
me_cube_004.use_remesh_preserve_volume = False
me_cube_004.use_remesh_preserve_attributes = False
me_cube_004.use_mirror_vertex_groups = False
me_cube_004.update()

# ---- objects
ob_kamer = bpy.data.objects.new('kamer', me_cube_004)
ob_lamp = bpy.data.objects.new('Lamp', light_lamp_001)

# ---- transforms, parenting, visibility, modifiers, constraints
ob_kamer.location = (3.798, 0.6168, 0.9616)
ob_kamer.lock_rotations_4d = False
ob_kamer.empty_display_type = 'ARROWS'
ob_kamer.lineart.crease_threshold = 0.0
_m = ob_kamer.modifiers.new('Subsurf', 'SUBSURF')
_m.uv_smooth = 'PRESERVE_CORNERS'
_m.quality = 2
_m.show_only_control_edges = False
ob_lamp.location = (7.285, 1.005, 6.865)
ob_lamp.rotation_euler = (0.6503, 0.05522, 1.866)
ob_lamp.lock_rotations_4d = False
ob_lamp.empty_display_type = 'ARROWS'
ob_lamp.color = (0.0, 0.0, 0.0, 0.0)
ob_lamp.lineart.crease_threshold = 0.0

# ---- collection membership
col_collection_1_004.objects.link(ob_kamer)
col_collection_1_004.objects.link(ob_lamp)

# ---- scene / render settings (as saved in the file)
scene.frame_start = 1; scene.frame_end = 250; scene.frame_set(1)
scene.render.engine = 'BLENDER_EEVEE_NEXT'
scene.render.resolution_percentage = 50
scene.render.dither_intensity = 0.0
scene.cycles.use_denoising = False
scene.cycles.samples = 10
scene.cycles.sampling_pattern = 'TABULATED_SOBOL'
scene.cycles.light_sampling_threshold = 0.0
scene.cycles.use_adaptive_sampling = False
scene.cycles.use_light_tree = False
scene.cycles.blur_glossy = 0.0
scene.cycles.volume_bounces = 1
scene.cycles.pixel_filter_type = 'GAUSSIAN'
scene.cycles.sample_clamp_indirect = 0.0
scene.view_settings.view_transform = 'Standard'
bpy.context.view_layer.update()

# ---- added for rendering (the .blend has no active camera): camera
cam_auto = bpy.data.cameras.new('AutoCamera')
cam_auto.lens = 50.0
cam_auto.sensor_width = 36.0
cam_auto.clip_end = 1000.0
ob_auto_camera = bpy.data.objects.new('AutoCamera', cam_auto)
scene.collection.objects.link(ob_auto_camera)
ob_auto_camera.location = (9.51292, -12.5848, 8.80789)
ob_auto_camera.rotation_euler = (1.09748, -7.21219e-08, 0.694738)
scene.camera = ob_auto_camera
bpy.context.view_layer.update()
